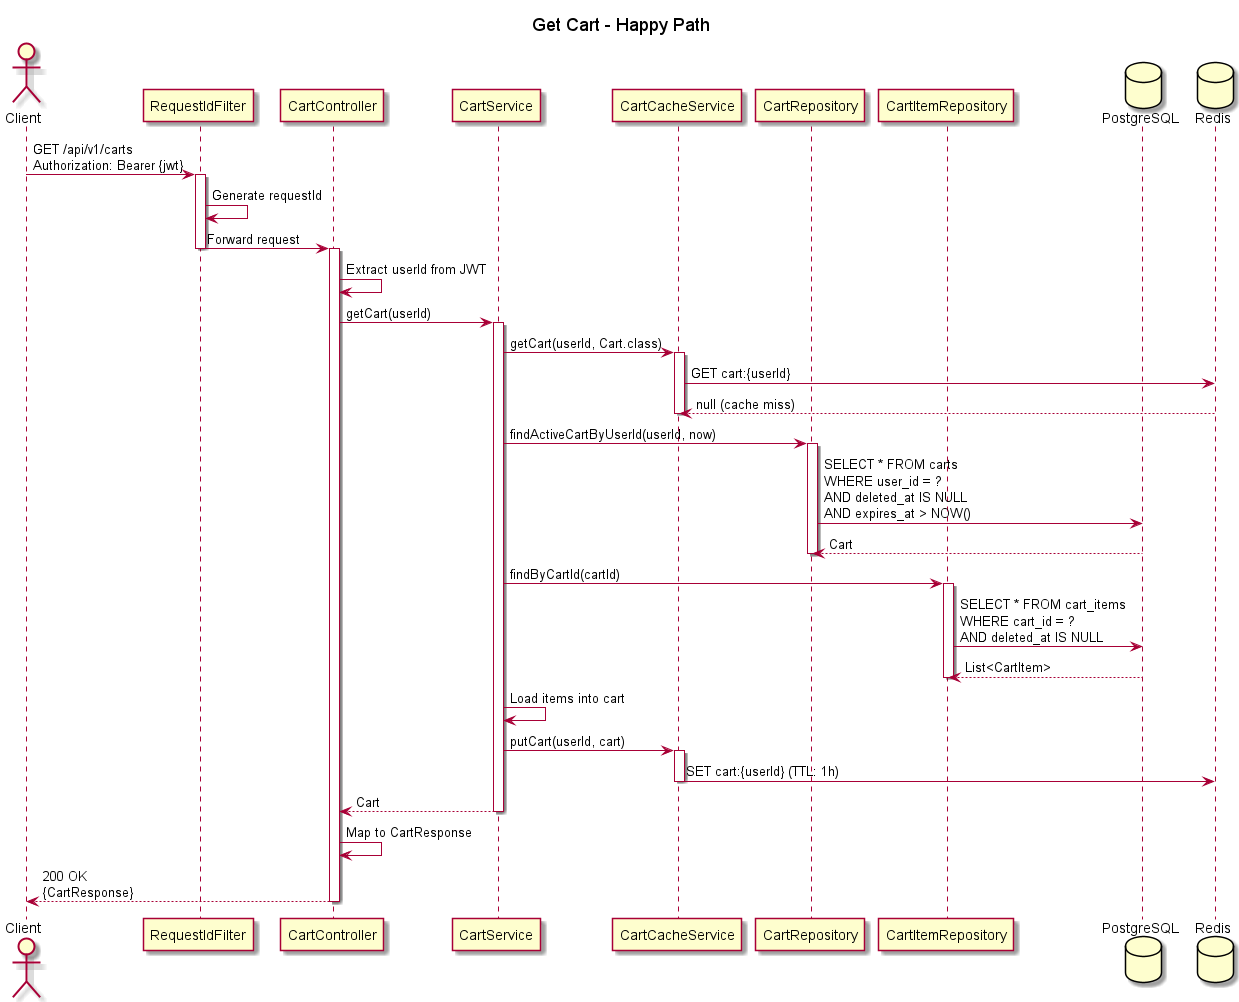

The diagram above was rendered by PlantUML. Its source (embedded in the PNG):
@startuml Cart_GetCart_Happy
title Get Cart - Happy Path

actor Client
participant "RequestIdFilter" as Filter
participant "CartController" as Controller
participant "CartService" as Service
participant "CartCacheService" as Cache
participant "CartRepository" as CartRepo
participant "CartItemRepository" as ItemRepo
database PostgreSQL
database Redis

Client -> Filter: GET /api/v1/carts\nAuthorization: Bearer {jwt}
activate Filter
Filter -> Filter: Generate requestId
Filter -> Controller: Forward request
deactivate Filter

activate Controller
Controller -> Controller: Extract userId from JWT
Controller -> Service: getCart(userId)
activate Service

Service -> Cache: getCart(userId, Cart.class)
activate Cache
Cache -> Redis: GET cart:{userId}
Redis --> Cache: null (cache miss)
deactivate Cache

Service -> CartRepo: findActiveCartByUserId(userId, now)
activate CartRepo
CartRepo -> PostgreSQL: SELECT * FROM carts\nWHERE user_id = ?\nAND deleted_at IS NULL\nAND expires_at > NOW()
PostgreSQL --> CartRepo: Cart
deactivate CartRepo

Service -> ItemRepo: findByCartId(cartId)
activate ItemRepo
ItemRepo -> PostgreSQL: SELECT * FROM cart_items\nWHERE cart_id = ?\nAND deleted_at IS NULL
PostgreSQL --> ItemRepo: List<CartItem>
deactivate ItemRepo

Service -> Service: Load items into cart
Service -> Cache: putCart(userId, cart)
activate Cache
Cache -> Redis: SET cart:{userId} (TTL: 1h)
deactivate Cache

Service --> Controller: Cart
deactivate Service

Controller -> Controller: Map to CartResponse
Controller --> Client: 200 OK\n{CartResponse}
deactivate Controller

@enduml